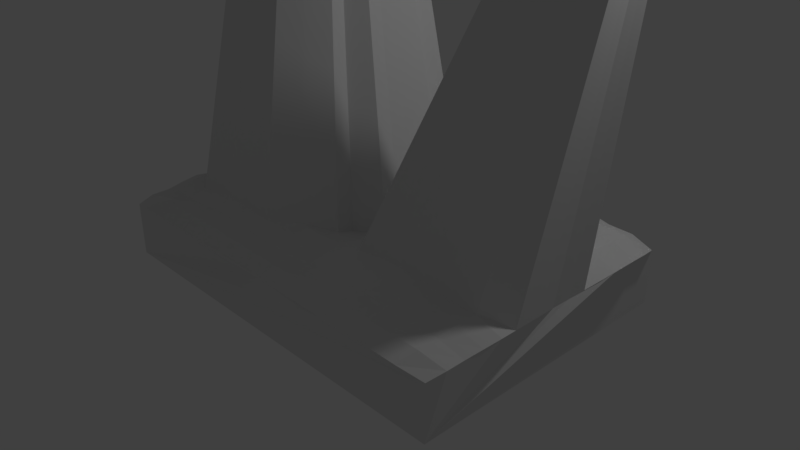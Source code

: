 # Source: estalac1.blend  (saved by Blender 2.79.0; exported with 4.5.12 LTS)
import bpy
from mathutils import Matrix  # noqa: F401  (used for matrix-valued properties, if any)

bpy.ops.wm.read_factory_settings(use_empty=True)
scene = bpy.context.scene
scene.name = 'Scene'

# ---- collections
col_collection_1 = bpy.data.collections.new('Collection 1'); scene.collection.children.link(col_collection_1)

# ---- materials (node trees are filled in below, after node groups)
mat_material = bpy.data.materials.new('Material')
mat_material.alpha_threshold = 0.0
mat_material.use_transparent_shadow = False
mat_material.roughness = 0.5
mat_material.line_color = (0.0, 0.0, 0.0, 1.0)

# ---- material node trees

# ---- world
world_world = bpy.data.worlds.new('World'); scene.world = world_world
world_world.color = (0.05088, 0.05088, 0.05088)
world_world.use_sun_shadow = False
world_world.sun_shadow_jitter_overblur = 0.0
world_world.cycles.sampling_method = 'MANUAL'

# ---- cameras
cam_camera = bpy.data.cameras.new('Camera')
cam_camera.clip_end = 100.0
cam_camera.lens = 35.0
cam_camera.sensor_width = 32.0
cam_camera.sensor_height = 18.0
cam_camera.ortho_scale = 7.314
cam_camera.dof.focus_distance = 0.0
cam_camera.dof.aperture_fstop = 128.0

# ---- lights
light_lamp = bpy.data.lights.new('Lamp', 'POINT')
light_lamp.transmission_factor = 0.0
light_lamp.cutoff_distance = 30.0
light_lamp.energy = 100.0
light_lamp.shadow_buffer_clip_start = 1.001
light_lamp.shadow_soft_size = 0.1
light_lamp.shadow_maximum_resolution = 0.006
light_lamp.use_absolute_resolution = True

# ---- meshes
me_cube = bpy.data.meshes.new('Cube')
me_cube.from_pydata([(3.384, 1.0, 0.3607), (3.384, -2.362, 0.3607), (-1.364, -2.362, 0.3607), (-1.364, 1.0, 0.3607), (3.384, 1.0, 1.0), (3.384, -2.362, 1.0), (-1.364, -2.362, 1.0), (-1.364, 1.0, 1.0), (3.384, -0.6809, 1.0), (1.01, 1.0, 1.0), (1.01, -2.362, 1.0), (-1.364, -0.6809, 1.0), (3.479, -1.521, 1.094), (-0.1769, 1.133, 1.133), (-0.1769, -2.495, 1.133), (-1.458, 0.1595, 1.094), (3.479, 0.1595, 1.094), (2.197, 1.133, 1.133), (2.197, -2.495, 1.133), (-1.458, -1.521, 1.094), (1.01, -1.521, 1.174), (1.01, 0.1595, 1.174), (2.265, 0.2362, 1.35), (2.265, -1.598, 1.35), (3.432, -1.942, 1.047), (-0.7705, 1.067, 1.067), (-0.7705, -2.429, 1.067), (-1.411, 0.5798, 1.047), (3.432, -0.2607, 1.047), (1.604, 1.067, 1.067), (1.604, -2.429, 1.067), (-1.411, -1.101, 1.047), (1.01, -1.942, 1.087), (3.432, -1.101, 1.047), (0.4167, 1.067, 1.067), (0.4167, -2.429, 1.067), (-1.411, -0.2607, 1.047), (3.432, 0.5798, 1.047), (2.791, 1.067, 1.067), (2.791, -2.429, 1.067), (-1.411, -1.942, 1.047), (1.01, -1.101, 1.087), (1.01, 0.5798, 1.087), (1.604, -0.6809, 1.123), (-0.2109, 0.6848, 1.242), (2.231, 0.6848, 1.242), (2.872, 0.1979, 1.222), (1.638, 0.1979, 1.262), (2.231, -2.047, 1.242), (2.872, -1.56, 1.222), (1.638, -1.56, 1.262), (-0.2109, -2.047, 1.242), (-0.8517, -1.56, 1.222), (0.3996, -1.994, 1.164), (1.621, -1.12, 1.192), (2.832, -1.994, 1.144), (1.621, 0.6323, 1.164), (2.832, 0.6323, 1.144), (-0.8111, 0.6323, 1.144), (0.3996, 0.6323, 1.164), (1.621, -0.2415, 1.192), (1.621, -1.994, 1.164), (-0.8111, -1.994, 1.144), (3.431, -2.156, 1.043), (-1.074, 1.065, 1.06), (-1.074, -2.427, 1.06), (-1.41, 0.7946, 1.043), (3.405, -0.4701, 1.02), (1.308, 1.029, 1.029), (1.308, -2.39, 1.029), (-1.384, -0.8917, 1.02), (1.01, -2.159, 1.078), (3.459, -1.31, 1.074), (0.1209, 1.105, 1.104), (0.1209, -2.467, 1.104), (-1.439, -0.05134, 1.074), (3.459, 0.3705, 1.074), (2.495, 1.106, 1.105), (2.495, -2.468, 1.105), (-1.439, -1.732, 1.074), (1.01, -1.309, 1.14), (1.01, 0.3718, 1.141), (2.249, 0.4628, 1.305), (3.187, 0.1818, 1.212), (1.95, 0.2176, 1.32), (2.217, -2.281, 1.227), (3.187, -1.544, 1.212), (1.95, -1.579, 1.32), (-0.1962, -2.281, 1.227), (0.6949, -1.541, 1.207), (-2.154, 1.345, 10.52), (3.459, -1.732, 1.074), (-0.4749, 1.106, 1.105), (-0.4749, -2.468, 1.105), (-1.439, 0.3705, 1.074), (3.459, -0.05134, 1.074), (1.9, 1.105, 1.104), (1.9, -2.467, 1.104), (-1.439, -1.31, 1.074), (1.01, -1.734, 1.141), (3.405, -0.8917, 1.02), (0.7124, 1.029, 1.029), (0.7124, -2.39, 1.029), (-1.384, -0.4701, 1.02), (3.431, 0.7946, 1.043), (3.094, 1.065, 1.06), (3.094, -2.427, 1.06), (-1.41, -2.156, 1.043), (1.01, 0.7971, 1.078), (1.31, -0.6809, 1.048), (-0.1962, 0.9187, 1.227), (-1.167, 0.1818, 1.212), (2.249, 0.005708, 1.334), (2.217, 0.9187, 1.227), (2.571, 0.2176, 1.299), (1.326, 0.1787, 1.207), (2.249, -1.825, 1.305), (2.571, -1.579, 1.299), (1.326, -1.541, 1.207), (-0.2281, -1.825, 1.305), (-1.167, -1.544, 1.212), (0.4115, -2.22, 1.155), (0.3927, -1.779, 1.223), (0.7034, -1.966, 1.115), (0.09607, -2.023, 1.215), (1.628, -1.338, 1.237), (1.614, -0.9018, 1.15), (1.318, -1.113, 1.128), (3.639, 0.5679, 7.72), (2.82, -2.219, 1.145), (2.854, -1.779, 1.192), (3.141, -1.98, 1.15), (2.534, -2.023, 1.205), (1.628, 0.4172, 1.223), (1.609, 0.8582, 1.155), (1.924, 0.6611, 1.215), (1.317, 0.6039, 1.115), (2.854, 0.4168, 1.192), (2.82, 0.8573, 1.145), (3.141, 0.6181, 1.15), (2.534, 0.6611, 1.205), (2.853, -0.02295, 1.206), (-0.8331, 0.4168, 1.192), (-0.7994, 0.8573, 1.145), (-0.5131, 0.6611, 1.205), (-1.121, 0.6181, 1.15), (0.4115, 0.8582, 1.155), (0.7034, 0.6039, 1.115), (0.09607, 0.6611, 1.215), (1.614, -0.46, 1.15), (1.628, -0.02334, 1.237), (1.318, -0.2488, 1.128), (1.609, -2.22, 1.155), (1.628, -1.779, 1.223), (1.924, -2.023, 1.215), (1.317, -1.966, 1.115), (-0.7994, -2.219, 1.145), (-0.8331, -1.779, 1.192), (-0.5131, -2.023, 1.205), (-1.121, -1.98, 1.15), (-1.148, -1.763, 1.188), (-0.5331, -1.803, 1.261), (-0.4993, -2.255, 1.194), (1.32, -1.755, 1.171), (1.936, -1.803, 1.277), (1.911, -2.255, 1.199), (1.321, -0.03687, 1.177), (1.936, -0.009468, 1.3), (0.1091, 0.8929, 1.199), (0.7094, 0.8237, 1.109), (-1.117, 0.8501, 1.137), (-0.4993, 0.8928, 1.194), (2.554, -0.00927, 1.283), (3.169, -0.03803, 1.194), (2.52, 0.8928, 1.194), (3.137, 0.8501, 1.137), (3.168, 0.4013, 1.188), (1.311, 0.8237, 1.109), (1.911, 0.8929, 1.199), (1.936, 0.4416, 1.277), (2.554, -1.803, 1.261), (3.168, -1.763, 1.188), (3.137, -2.212, 1.137), (1.315, -0.8986, 1.079), (0.08414, -1.803, 1.277), (0.7, -1.755, 1.171), (0.7094, -2.185, 1.109), (-1.148, -1.324, 1.194), (0.1091, -2.255, 1.199), (1.321, -1.325, 1.177), (2.52, -2.255, 1.194), (1.32, 0.3934, 1.171), (2.554, 0.4414, 1.261), (-1.148, 0.4013, 1.188), (1.315, -0.4632, 1.079), (1.311, -2.185, 1.109), (-1.117, -2.212, 1.137)], [], [(0, 1, 2, 3), (196, 107, 6, 65), (0, 4, 104, 37, 76, 16, 95, 28, 67, 8, 100, 33, 72, 12, 91, 24, 63, 5, 1), (1, 5, 106, 39, 78, 18, 97, 30, 69, 10, 102, 35, 74, 14, 93, 26, 65, 6, 2), (2, 6, 107, 40, 79, 19, 98, 31, 70, 11, 103, 36, 75, 15, 94, 27, 66, 7, 3), (4, 0, 3, 7, 64, 25, 92, 13, 73, 34, 101, 9, 68, 29, 96, 17, 77, 38, 105), (195, 71, 10, 69), (194, 90, 109), (90, 103, 11), (193, 94, 15, 111), (192, 82, 22, 114), (191, 81, 21, 115), (190, 85, 18, 78), (128, 23, 117), (189, 80, 20, 118), (188, 88, 14, 74), (187, 98, 19, 120), (90, 70, 31), (186, 121, 35, 102), (185, 122, 53, 123), (184, 119, 51, 124), (128, 125, 50, 87), (128, 126, 54), (183, 90, 41, 127), (128, 49, 86), (182, 129, 39, 106), (181, 130, 55, 131), (180, 116, 48, 132), (179, 133, 47, 84), (178, 134, 56, 135), (177, 108, 42, 136), (176, 137, 46, 83), (175, 138, 57, 139), (174, 113, 45, 140), (173, 141, 128), (172, 112, 128), (171, 143, 58, 144), (170, 66, 27, 145), (169, 146, 59, 147), (168, 110, 44, 148), (90, 75, 36), (128, 149, 43), (167, 150, 60, 128), (166, 90, 151), (165, 152, 30, 97), (164, 153, 61, 154), (163, 99, 32, 155), (162, 156, 26, 93), (161, 157, 62, 158), (160, 79, 40, 159), (157, 160, 159, 62), (52, 120, 160, 157), (120, 19, 79, 160), (119, 161, 158, 51), (90, 161, 119), (90, 52, 157, 161), (88, 162, 93, 14), (51, 158, 162, 88), (158, 62, 156, 162), (153, 163, 155, 61), (50, 118, 163, 153), (118, 20, 99, 163), (116, 164, 154, 48), (23, 87, 164, 116), (87, 50, 153, 164), (85, 165, 97, 18), (48, 154, 165, 85), (154, 61, 152, 165), (150, 166, 151, 60), (47, 115, 166, 150), (115, 21, 90, 166), (112, 167, 128), (22, 84, 167, 112), (84, 47, 150, 167), (128, 60, 149), (111, 15, 75, 90), (146, 168, 148, 59), (34, 73, 168, 146), (73, 13, 110, 168), (108, 169, 147, 42), (9, 101, 169, 108), (101, 34, 146, 169), (81, 90, 21), (42, 147, 90, 81), (147, 59, 90), (143, 170, 145, 58), (25, 64, 170, 143), (64, 7, 66, 170), (110, 171, 144, 44), (13, 92, 171, 110), (92, 25, 143, 171), (44, 144, 90), (144, 58, 142, 90), (141, 172, 128), (46, 114, 172, 141), (114, 22, 112, 172), (95, 173, 128, 28), (16, 83, 173, 95), (83, 46, 141, 173), (67, 128, 8), (28, 128, 67), (138, 174, 140, 57), (38, 77, 174, 138), (77, 17, 113, 174), (104, 175, 139, 37), (4, 105, 175, 104), (105, 38, 138, 175), (76, 176, 83, 16), (37, 139, 176, 76), (139, 57, 137, 176), (134, 177, 136, 56), (29, 68, 177, 134), (68, 9, 108, 177), (113, 178, 135, 45), (17, 96, 178, 113), (96, 29, 134, 178), (82, 179, 84, 22), (45, 135, 179, 82), (135, 56, 133, 179), (130, 180, 132, 55), (49, 117, 180, 130), (117, 23, 116, 180), (91, 181, 131, 24), (12, 86, 181, 91), (86, 49, 130, 181), (63, 182, 106, 5), (24, 131, 182, 63), (131, 55, 129, 182), (100, 128, 33), (8, 128, 100), (72, 128, 86, 12), (33, 128, 72), (126, 183, 127, 54), (43, 109, 183, 126), (109, 90, 183), (128, 43, 126), (128, 87, 23), (128, 54, 125), (122, 184, 124, 53), (90, 184, 122), (90, 119, 184), (99, 185, 123, 32), (20, 89, 185, 99), (89, 90, 122, 185), (71, 186, 102, 10), (32, 123, 186, 71), (123, 53, 121, 186), (80, 90, 89, 20), (41, 90, 80), (90, 11, 70), (90, 187, 120, 52), (90, 31, 98, 187), (121, 188, 74, 35), (53, 124, 188, 121), (124, 51, 88, 188), (125, 189, 118, 50), (54, 127, 189, 125), (127, 41, 80, 189), (128, 117, 49), (129, 190, 78, 39), (55, 132, 190, 129), (132, 48, 85, 190), (133, 191, 115, 47), (56, 136, 191, 133), (136, 42, 81, 191), (137, 192, 114, 46), (57, 140, 192, 137), (140, 45, 82, 192), (142, 193, 111, 90), (58, 145, 193, 142), (145, 27, 94, 193), (59, 148, 90), (148, 44, 90), (90, 36, 103), (149, 194, 109, 43), (60, 151, 194, 149), (151, 90, 194), (152, 195, 69, 30), (61, 155, 195, 152), (155, 32, 71, 195), (156, 196, 65, 26), (62, 159, 196, 156), (159, 40, 107, 196)])
me_cube.materials.append(mat_material)
me_cube.use_remesh_preserve_volume = False
me_cube.use_remesh_preserve_attributes = False
me_cube.use_mirror_vertex_groups = False
me_cube.update()

# ---- objects
ob_cube = bpy.data.objects.new('Cube', me_cube)
ob_lamp = bpy.data.objects.new('Lamp', light_lamp)
ob_camera = bpy.data.objects.new('Camera', cam_camera)

# ---- transforms, parenting, visibility, modifiers, constraints
ob_cube.location = (0.0, 0.0, 0.0)
ob_cube.lock_rotations_4d = False
ob_cube.empty_display_type = 'ARROWS'
ob_cube.lineart.crease_threshold = 0.0
ob_lamp.location = (4.076, 1.005, 5.904)
ob_lamp.rotation_euler = (0.6503, 0.05522, 1.866)
ob_lamp.lock_rotations_4d = False
ob_lamp.empty_display_type = 'ARROWS'
ob_lamp.color = (0.0, 0.0, 0.0, 0.0)
ob_lamp.lineart.crease_threshold = 0.0
ob_camera.location = (7.481, -6.508, 5.344)
ob_camera.rotation_euler = (1.109, 0.0, 0.8149)
ob_camera.lock_rotations_4d = False
ob_camera.empty_display_type = 'ARROWS'
ob_camera.color = (0.0, 0.0, 0.0, 0.0)
ob_camera.display_type = 'WIRE'
ob_camera.lineart.crease_threshold = 0.0

# ---- collection membership
col_collection_1.objects.link(ob_cube)
col_collection_1.objects.link(ob_lamp)
col_collection_1.objects.link(ob_camera)

# ---- scene / render settings (as saved in the file)
scene.camera = ob_camera
scene.frame_start = 1; scene.frame_end = 250; scene.frame_set(1)
scene.render.engine = 'BLENDER_EEVEE_NEXT'
scene.render.resolution_percentage = 50
scene.render.dither_intensity = 0.0
scene.cycles.use_denoising = False
scene.cycles.samples = 128
scene.cycles.sampling_pattern = 'TABULATED_SOBOL'
scene.cycles.use_adaptive_sampling = False
scene.cycles.use_light_tree = False
scene.cycles.blur_glossy = 0.0
scene.cycles.sample_clamp_indirect = 0.0
scene.view_settings.view_transform = 'Standard'
bpy.context.view_layer.update()
